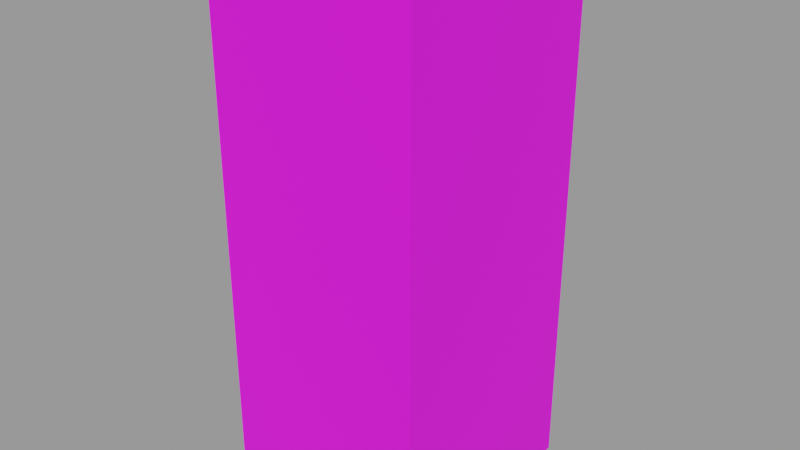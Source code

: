 # Source: x_player_armor_leggings_l.blend  (saved by Blender 3.6.14; exported with 4.5.12 LTS)
import bpy
from mathutils import Matrix  # noqa: F401  (used for matrix-valued properties, if any)

bpy.ops.wm.read_factory_settings(use_empty=True)
scene = bpy.context.scene
scene.name = 'Scene'

# ---- images (referenced by path relative to the original .blend; pixels are not part of the script)
import os
ASSET_DIR = os.environ.get("B2B_ASSET_DIR", "")  # directory of the original .blend (textures are referenced by path, not embedded)
HERE = os.path.dirname(os.path.abspath(__file__))  # packed textures are extracted next to this script under _unpacked/

def load_image(name, relpath, width, height, colorspace="sRGB"):
    """Load a texture the original file referenced (path relative to the .blend, or extracted next to this script)."""
    p = next((c for c in (os.path.join(HERE, relpath), os.path.join(ASSET_DIR, relpath)) if relpath and os.path.exists(c)), "")
    if p:
        img = bpy.data.images.load(p, check_existing=True)
        img.name = name
    else:  # same state as the original file: an image datablock whose file is absent (Cycles renders it pink)
        img = bpy.data.images.new(name, width, height)
        img.source = "FILE"
        img.filepath = "//" + (relpath or name)
    img.colorspace_settings.name = colorspace
    return img
img_x_player_armor_steel_png = load_image('x_player_armor_steel.png', 'x_player_armor_steel.png', 1024, 1024, 'sRGB')

# ---- materials (node trees are filled in below, after node groups)
mat_armor = bpy.data.materials.new('Armor')
mat_armor.use_transparent_shadow = False

# ---- material node trees
mat_armor.use_nodes = True; mat_armor.node_tree.nodes.clear()
_N = mat_armor.node_tree.nodes; _L = mat_armor.node_tree.links
n0 = _N.new('ShaderNodeOutputMaterial'); n0.name = 'Material Output'; n0.location = (350, 0)
n1 = _N.new('ShaderNodeBsdfPrincipled'); n1.name = 'Principled BSDF'; n1.location = (50, 0)
n1.distribution = 'GGX'
n1.subsurface_method = 'RANDOM_WALK_SKIN'
n1.inputs[2].default_value = 0.9
n1.inputs[3].default_value = 1.45
n1.inputs[27].default_value = (0.0, 0.0, 0.0, 1.0)
n1.inputs[28].default_value = 1.0
n2 = _N.new('ShaderNodeTexImage'); n2.name = 'Image Texture'; n2.location = (-350, 0)
n2.image = img_x_player_armor_steel_png
n2.interpolation = 'Closest'
n3 = _N.new('ShaderNodeMath'); n3.name = 'Math'; n3.location = (-120, -120)
n3.operation = 'ROUND'
_L.new(n2.outputs[0], n1.inputs[0])
_L.new(n2.outputs[1], n3.inputs[0])
_L.new(n3.outputs[0], n1.inputs[4])
_L.new(n1.outputs[0], n0.inputs[0])
n0.is_active_output = True

# ---- meshes
me_x_player_armor_leggings_l = bpy.data.meshes.new('x_player_armor_leggings_l')
me_x_player_armor_leggings_l.from_pydata([(-1.26, 1.365, 0.14), (-1.26, -1.365, 0.14), (1.26, -1.365, 0.14), (1.26, 1.365, 0.14), (1.26, 1.365, 0.14), (1.26, -1.365, 0.14), (1.26, -1.365, -6.3), (1.26, 1.365, -6.3), (-1.26, 1.365, 0.14), (1.26, 1.365, 0.14), (1.26, 1.365, -6.3), (-1.26, 1.365, -6.3), (1.26, -1.365, 0.14), (-1.26, -1.365, 0.14), (-1.26, -1.365, -6.3), (1.26, -1.365, -6.3), (-1.26, -1.365, 0.14), (-1.26, 1.365, 0.14), (-1.26, 1.365, -6.3), (-1.26, -1.365, -6.3), (1.26, 1.365, -6.3), (1.26, -1.365, -6.3), (-1.26, -1.365, -6.3), (-1.26, 1.365, -6.3)], [], [(0, 1, 2, 3), (4, 5, 6, 7), (8, 9, 10, 11), (12, 13, 14, 15), (16, 17, 18, 19), (20, 21, 22, 23)])
_uv = me_x_player_armor_leggings_l.uv_layers.new(name='UVMap')
_uv.uv.foreach_set('vector', [0.125, 0.375, 0.125, 0.5, 0.0625, 0.5, 0.0625, 0.375, 0.1875, 0.375, 0.125, 0.375, 0.125, 0.0, 0.1875, 0.0, 0.125, 0.375, 0.0625, 0.375, 0.0625, 0.0, 0.125, 0.0, 0.25, 0.375, 0.1875, 0.375, 0.1875, 0.0, 0.25, 0.0, 0.0, 0.375, 0.0625, 0.375, 0.0625, 0.0, 0.0, 0.0, 0.1875, 0.375, 0.1875, 0.5, 0.125, 0.5, 0.125, 0.375])
me_x_player_armor_leggings_l.materials.append(mat_armor)
me_x_player_armor_leggings_l.update()

# ---- objects
ob_x_player_armor_leggings_l = bpy.data.objects.new('x_player_armor_leggings_l', me_x_player_armor_leggings_l)

# ---- transforms, parenting, visibility, modifiers, constraints
ob_x_player_armor_leggings_l.location = (0.0, 0.0, 0.0)

# ---- collection membership
scene.collection.objects.link(ob_x_player_armor_leggings_l)

# ---- scene / render settings (as saved in the file)
scene.frame_start = 1; scene.frame_end = 250; scene.frame_set(1)
scene.render.engine = 'BLENDER_EEVEE_NEXT'
scene.cycles.sampling_pattern = 'TABULATED_SOBOL'
scene.view_settings.view_transform = 'Filmic'
bpy.context.view_layer.update()

# ---- added for rendering (the .blend has no active camera and no usable light): camera, sun + grey world if the file has none
cam_auto = bpy.data.cameras.new('AutoCamera')
cam_auto.lens = 50.0
cam_auto.sensor_width = 36.0
cam_auto.clip_end = 1000.0
ob_auto_camera = bpy.data.objects.new('AutoCamera', cam_auto)
scene.collection.objects.link(ob_auto_camera)
ob_auto_camera.location = (6.8789, -8.25468, 2.42312)
ob_auto_camera.rotation_euler = (1.09748, -7.21219e-08, 0.694738)
scene.camera = ob_auto_camera
light_auto_sun = bpy.data.lights.new('AutoSun', 'SUN')
light_auto_sun.energy = 3.0
light_auto_sun.angle = 0.0523599
ob_auto_sun = bpy.data.objects.new('AutoSun', light_auto_sun)
scene.collection.objects.link(ob_auto_sun)
ob_auto_sun.rotation_euler = (0.872665, 0.174533, 0.523599)
if scene.world is None:
    world_auto = bpy.data.worlds.new('AutoWorld')
    world_auto.color = (0.3, 0.3, 0.3)
    scene.world = world_auto
bpy.context.view_layer.update()
